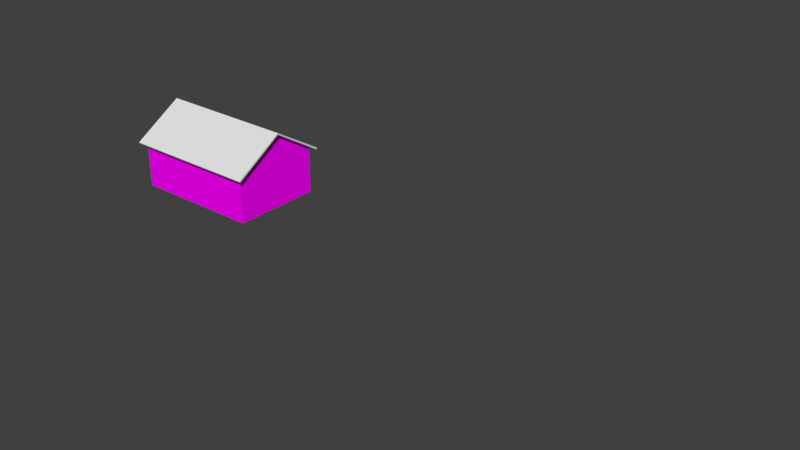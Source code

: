 # Source: casa4.blend  (saved by Blender 2.79.0; exported with 4.5.12 LTS)
import bpy
from mathutils import Matrix  # noqa: F401  (used for matrix-valued properties, if any)

bpy.ops.wm.read_factory_settings(use_empty=True)
scene = bpy.context.scene
scene.name = 'Scene'

# ---- collections
col_collection_1 = bpy.data.collections.new('Collection 1'); scene.collection.children.link(col_collection_1)
col_collection_2 = bpy.data.collections.new('Collection 2'); scene.collection.children.link(col_collection_2)
col_collection_2.hide_render = True
col_collection_2.hide_viewport = True

# ---- images (referenced by path relative to the original .blend; pixels are not part of the script)
import os
ASSET_DIR = os.environ.get("B2B_ASSET_DIR", "")  # directory of the original .blend (textures are referenced by path, not embedded)
HERE = os.path.dirname(os.path.abspath(__file__))  # packed textures are extracted next to this script under _unpacked/

def load_image(name, relpath, width, height, colorspace="sRGB"):
    """Load a texture the original file referenced (path relative to the .blend, or extracted next to this script)."""
    p = next((c for c in (os.path.join(HERE, relpath), os.path.join(ASSET_DIR, relpath)) if relpath and os.path.exists(c)), "")
    if p:
        img = bpy.data.images.load(p, check_existing=True)
        img.name = name
    else:  # same state as the original file: an image datablock whose file is absent (Cycles renders it pink)
        img = bpy.data.images.new(name, width, height)
        img.source = "FILE"
        img.filepath = "//" + (relpath or name)
    img.colorspace_settings.name = colorspace
    return img
img_casa4_png = load_image('casa4.png', 'casa4.png', 1024, 1024, 'sRGB')

# ---- materials (node trees are filled in below, after node groups)
mat_material = bpy.data.materials.new('Material')
mat_material.alpha_threshold = 0.0
mat_material.roughness = 0.5
mat_material.line_color = (0.0, 0.0, 0.0, 1.0)

# ---- material node trees
mat_material.use_nodes = True; mat_material.node_tree.nodes.clear()
_N = mat_material.node_tree.nodes; _L = mat_material.node_tree.links
n0 = _N.new('ShaderNodeOutputMaterial'); n0.name = 'Material Output'; n0.location = (300, 300)
n1 = _N.new('ShaderNodeBsdfDiffuse'); n1.name = 'Diffuse BSDF'; n1.location = (10, 300)
n2 = _N.new('ShaderNodeTexImage'); n2.name = 'Image Texture'; n2.location = (-269, 252)
n2.width = 140
n2.image = img_casa4_png
_L.new(n1.outputs[0], n0.inputs[0])
_L.new(n2.outputs[0], n1.inputs[0])
n0.is_active_output = True

# ---- world
world_world = bpy.data.worlds.new('World'); scene.world = world_world
world_world.color = (0.05088, 0.05088, 0.05088)
world_world.use_sun_shadow = False
world_world.sun_shadow_jitter_overblur = 0.0
world_world.cycles.sampling_method = 'MANUAL'

# ---- meshes
me_plane = bpy.data.meshes.new('Plane')
me_plane.from_pydata([(-3.627, 1.192e-07, 0.0), (-3.627, 2.499, -1.56), (0.0, 1.192e-07, 0.0), (0.0, 2.499, -1.56), (0.0, 2.822, -1.644), (0.0, 0.0, 0.08482), (-3.945, 2.769, -1.729), (-3.945, 0.0, 0.0), (0.0, 2.769, -1.729), (-3.945, 2.823, -1.645), (-3.945, 0.0, 0.08482)], [], [(0, 1, 3, 2), (10, 5, 4, 9), (1, 0, 7, 6), (6, 7, 10, 9), (8, 6, 9, 4), (3, 1, 6, 8)])
me_plane.use_remesh_preserve_volume = False
me_plane.use_remesh_preserve_attributes = False
me_plane.use_mirror_vertex_groups = False
me_plane.update()
me_cube_002 = bpy.data.meshes.new('Cube.002')
me_cube_002.from_pydata([(-3.997, -3.57, 0.0), (-3.997, -3.57, 2.649), (-3.997, 1.428, 0.0), (-3.997, 1.428, 2.649), (3.257, -3.57, 2.649), (3.257, 1.428, 2.649), (3.257, 1.428, 0.0), (0.148, 1.428, 0.0), (-0.3701, 1.428, 2.649), (3.257, -3.57, 0.0), (-2.961, 1.428, 0.982), (-1.925, 1.428, 0.982), (-0.8883, 1.428, 0.982), (0.148, 1.428, 0.982), (1.184, 1.428, 0.1988), (2.221, 1.428, 0.1988), (-2.961, 1.428, 1.988), (-1.925, 1.428, 1.988), (-0.8883, 1.428, 1.988), (0.148, 1.428, 1.988), (1.184, 1.428, 2.195), (2.221, 1.428, 2.195), (-2.961, 1.33, 0.982), (-1.925, 1.33, 0.982), (-0.8883, 1.33, 0.982), (0.148, 1.33, 0.982), (1.184, 1.33, 0.1988), (2.221, 1.33, 0.1988), (-2.961, 1.33, 1.988), (-1.925, 1.33, 1.988), (-0.8883, 1.33, 1.988), (0.148, 1.33, 1.988), (1.184, 1.33, 2.195), (2.221, 1.33, 2.195), (-3.997, -1.071, 4.209), (3.257, -1.071, 4.209), (2.221, 1.428, 0.0), (-0.8883, 1.428, 0.4873), (-0.8882, 1.428, 0.0)], [], [(3, 8, 17, 16), (1, 34, 3), (15, 21, 5, 6), (2, 3, 16, 10), (15, 14, 26, 27), (11, 17, 18, 12), (19, 13, 25, 31), (13, 19, 20, 14), (11, 10, 22, 23), (2, 10, 11, 37, 38), (7, 37, 12), (7, 12, 13), (7, 13, 14), (7, 14, 15, 36), (17, 8, 18), (18, 8, 19), (19, 8, 20), (20, 8, 5, 21), (22, 28, 29, 23), (24, 30, 31, 25), (26, 32, 33, 27), (10, 16, 28, 22), (18, 19, 31, 30), (14, 20, 32, 26), (17, 11, 23, 29), (13, 12, 24, 25), (21, 15, 27, 33), (16, 17, 29, 28), (12, 18, 30, 24), (20, 21, 33, 32), (4, 1, 0, 9), (5, 35, 4), (1, 3, 2, 0), (5, 4, 9, 6), (36, 15, 6), (38, 37, 7), (12, 37, 11)])
_uv = me_cube_002.uv_layers.new(name='UVMap')
_uv.uv.foreach_set('vector', [1.912, 0.8163, 1.489, 0.8163, 1.67, 0.7392, 1.791, 0.7392, -0.3654, 0.8163, -0.6572, 0.9985, -0.949, 0.8163, 1.186, 0.5303, 1.186, 0.7633, 1.065, 0.8163, 1.065, 0.5071, 1.912, 0.5071, 1.912, 0.8163, 1.791, 0.7392, 1.791, 0.6217, 1.307, 0.5418, 1.186, 0.5418, 1.186, 0.5303, 1.307, 0.5303, 1.67, 0.6217, 1.67, 0.7392, 1.549, 0.7392, 1.549, 0.6217, 1.428, 0.7392, 1.428, 0.6217, 1.44, 0.6217, 1.44, 0.7392, 1.428, 0.6217, 1.428, 0.7392, 1.307, 0.7633, 1.307, 0.5303, 1.67, 0.6217, 1.791, 0.6217, 1.791, 0.6332, 1.67, 0.6332, 1.912, 0.5071, 1.791, 0.6217, 1.67, 0.6217, 1.549, 0.564, 1.549, 0.5071, 1.428, 0.5071, 1.549, 0.564, 1.549, 0.6217, 1.428, 0.5071, 1.549, 0.6217, 1.428, 0.6217, 1.428, 0.5071, 1.428, 0.6217, 1.307, 0.5303, 1.428, 0.5071, 1.307, 0.5303, 1.186, 0.5303, 1.186, 0.5071, 1.67, 0.7392, 1.489, 0.8163, 1.549, 0.7392, 1.549, 0.7392, 1.489, 0.8163, 1.428, 0.7392, 1.428, 0.7392, 1.489, 0.8163, 1.307, 0.7633, 1.307, 0.7633, 1.489, 0.8163, 1.065, 0.8163, 1.186, 0.7633, -0.6092, 2.061, -0.6092, 1.576, -0.1095, 1.576, -0.1095, 2.061, -0.6092, 1.575, -0.6092, 1.09, -0.1095, 1.09, -0.1095, 1.575, 0.2559, 0.0, 0.2559, 0.5, 0.0, 0.5, 0.0, 0.0, 1.791, 0.6217, 1.791, 0.7392, 1.78, 0.7392, 1.78, 0.6217, 1.549, 0.7392, 1.428, 0.7392, 1.428, 0.7277, 1.549, 0.7277, 1.307, 0.5303, 1.307, 0.7633, 1.296, 0.7633, 1.296, 0.5303, 1.67, 0.7392, 1.67, 0.6217, 1.682, 0.6217, 1.682, 0.7392, 1.428, 0.6217, 1.549, 0.6217, 1.549, 0.6332, 1.428, 0.6332, 1.186, 0.7633, 1.186, 0.5303, 1.198, 0.5303, 1.198, 0.7633, 1.791, 0.7392, 1.67, 0.7392, 1.67, 0.7277, 1.791, 0.7277, 1.549, 0.6217, 1.549, 0.7392, 1.538, 0.7392, 1.538, 0.6217, 1.186, 0.7519, 1.307, 0.7519, 1.307, 0.7633, 1.186, 0.7633, 0.4815, 0.8163, -0.3654, 0.8163, -0.3654, 0.5071, 0.4815, 0.5071, 1.065, 0.8163, 0.7733, 0.9985, 0.4815, 0.8163, -0.3654, 0.8163, -0.949, 0.8163, -0.949, 0.5071, -0.3654, 0.5071, 1.065, 0.8163, 0.4815, 0.8163, 0.4815, 0.5071, 1.065, 0.5071, 1.186, 0.5071, 1.186, 0.5303, 1.065, 0.5071, 1.549, 0.5071, 1.549, 0.564, 1.428, 0.5071, 1.549, 0.6217, 1.549, 0.564, 1.67, 0.6217])
_uv.active_render = True
_uv = me_cube_002.uv_layers.new(name='UVMap.001')
_uv.uv.foreach_set('vector', [0.6717, 0.5506, 0.8839, 0.5506, 0.8839, 0.4494, 0.6717, 0.4494, 0.08368, 0.6667, 0.005, 0.6667, 0.005, 0.8839, 0.4494, 0.7728, 0.6617, 0.7728, 0.6617, 0.6717, 0.4494, 0.6717, 0.995, 0.2172, 0.995, 0.005, 0.8939, 0.005, 0.8939, 0.2172, 0.6717, 0.9394, 0.7728, 0.9394, 0.7728, 0.9217, 0.6717, 0.9217, 0.7728, 0.7828, 0.6717, 0.7828, 0.6717, 0.8839, 0.7728, 0.8839, 0.9394, 0.5506, 0.9394, 0.4494, 0.9217, 0.4494, 0.9217, 0.5506, 0.2172, 0.8939, 0.1161, 0.8939, 0.1161, 0.995, 0.2172, 0.995, 0.4494, 0.9394, 0.5506, 0.9394, 0.5506, 0.9217, 0.4494, 0.9217, 0.4394, 0.6717, 0.2272, 0.6717, 0.2272, 0.8839, 0.3341, 0.8839, 0.4394, 0.8316, 0.8839, 0.5656, 0.8362, 0.6684, 0.8839, 0.7728, 0.5606, 0.9344, 0.6567, 0.8939, 0.5606, 0.8939, 0.3283, 0.995, 0.2322, 0.995, 0.3283, 0.8989, 0.9394, 0.3383, 0.8939, 0.3383, 0.8939, 0.4394, 0.9394, 0.4056, 0.995, 0.2322, 0.8989, 0.3283, 0.995, 0.3283, 0.3233, 0.8939, 0.2272, 0.8939, 0.2272, 0.99, 0.8939, 0.2272, 0.99, 0.2272, 0.8939, 0.3233, 0.6617, 0.8839, 0.6617, 0.7828, 0.4494, 0.7828, 0.4494, 0.8839, 0.8839, 0.7828, 0.7828, 0.7828, 0.7828, 0.8839, 0.8839, 0.8839, 0.1061, 0.8939, 0.005, 0.8939, 0.005, 0.995, 0.1061, 0.995, 0.7728, 0.7728, 0.7728, 0.5606, 0.6717, 0.5606, 0.6717, 0.7728, 0.3383, 0.9394, 0.4394, 0.9394, 0.4394, 0.9217, 0.3383, 0.9217, 0.9394, 0.6617, 0.9394, 0.5606, 0.9217, 0.5606, 0.9217, 0.6617, 0.3383, 0.9117, 0.5506, 0.9117, 0.5506, 0.8939, 0.3383, 0.8939, 0.9117, 0.7728, 0.9117, 0.6717, 0.8939, 0.6717, 0.8939, 0.7728, 0.7828, 0.9394, 0.8839, 0.9394, 0.8839, 0.9217, 0.7828, 0.9217, 0.9117, 0.6617, 0.9117, 0.4494, 0.8939, 0.4494, 0.8939, 0.6617, 0.6717, 0.9117, 0.7728, 0.9117, 0.7728, 0.8939, 0.6717, 0.8939, 0.9117, 0.8839, 0.9117, 0.7828, 0.8939, 0.7828, 0.8939, 0.8839, 0.7828, 0.9117, 0.8839, 0.9117, 0.8839, 0.8939, 0.7828, 0.8939, 0.6617, 0.01, 0.2272, 0.6567, 0.2272, 0.4494, 0.4544, 0.4394, 0.5839, 0.4204, 0.6617, 0.3408, 0.6617, 0.01, 0.08368, 0.6667, 0.005, 0.8839, 0.2172, 0.8839, 0.2172, 0.4494, 0.5839, 0.4204, 0.6617, 0.01, 0.4544, 0.4394, 0.4494, 0.6717, 0.9394, 0.4056, 0.8939, 0.4394, 0.9394, 0.4394, 0.4394, 0.8316, 0.3341, 0.8839, 0.4394, 0.8839, 0.8839, 0.7728, 0.8362, 0.6684, 0.7878, 0.7728])
me_cube_002.materials.append(mat_material)
me_cube_002.use_remesh_preserve_volume = False
me_cube_002.use_remesh_preserve_attributes = False
me_cube_002.use_mirror_vertex_groups = False
me_cube_002.update()
me_cube_001 = bpy.data.meshes.new('Cube.001')
me_cube_001.from_pydata([(0.8579, -3.999, -1.0), (0.8579, -3.999, 1.5), (0.8579, 1.0, -1.0), (0.8579, 1.0, 1.5), (9.625, 1.0, 1.5), (9.625, 1.0, -1.0), (9.625, -3.999, -1.0), (9.625, -3.999, 1.5), (5.237, 1.0, 1.5), (5.868, 1.0, -1.0), (4.615, 1.0, -1.0), (9.625, -1.499, 2.492), (2.11, 1.0, 0.8304), (2.11, 1.0, -0.1667), (3.363, 1.0, 0.8304), (3.363, 1.0, -0.1667), (4.615, 1.0, 1.066), (4.615, 1.0, -0.95), (5.868, 1.0, 1.066), (5.868, 1.0, -0.95), (7.12, 1.0, 0.8304), (7.12, 1.0, -0.1667), (8.372, 1.0, 0.8304), (8.372, 1.0, -0.1667), (4.615, 0.9126, 1.066), (4.615, 0.9126, -0.95), (5.868, 0.9126, 1.066), (5.868, 0.9126, -0.95), (2.11, 0.8838, 0.8304), (2.11, 0.8838, -0.1667), (3.363, 0.8838, 0.8304), (3.363, 0.8838, -0.1667), (7.12, 0.8838, 0.8304), (7.12, 0.8838, -0.1667), (8.372, 0.8838, 0.8304), (8.372, 0.8838, -0.1667), (9.625, 1.095, 1.46), (5.237, 1.095, 1.46), (0.8579, 1.095, 1.46)], [], [(12, 3, 14), (14, 3, 8, 16), (16, 8, 18), (18, 8, 20), (20, 8, 4, 22), (4, 11, 7), (9, 21, 23, 5), (21, 20, 32, 33), (9, 19, 21), (19, 18, 20, 21), (10, 17, 19, 9), (19, 17, 25, 27), (2, 13, 15, 10), (15, 14, 16, 17), (22, 23, 35, 34), (2, 3, 12, 13), (1, 0, 6, 7), (8, 3, 38, 37), (23, 22, 4, 5), (25, 24, 26, 27), (18, 19, 27, 26), (17, 16, 24, 25), (16, 18, 26, 24), (33, 32, 34, 35), (29, 28, 30, 31), (23, 21, 33, 35), (12, 14, 30, 28), (14, 15, 31, 30), (13, 12, 28, 29), (20, 22, 34, 32), (15, 13, 29, 31), (4, 8, 37, 36), (5, 4, 7, 6), (10, 15, 17)])
_uv = me_cube_001.uv_layers.new(name='UVMap')
_uv.uv.foreach_set('vector', [0.1101, 0.8391, 0.0002534, 0.7804, 0.22, 0.8391, 0.22, 0.8391, 0.0002534, 0.7804, 0.4228, 0.7804, 0.3299, 0.8184, 0.3299, 0.8184, 0.4228, 0.7804, 0.4398, 0.8184, 0.4398, 0.8184, 0.4228, 0.7804, 0.5497, 0.8391, 0.5497, 0.8391, 0.4228, 0.7804, 0.7695, 0.7804, 0.6596, 0.8391, 0.878, 0.2196, 0.6587, 0.3067, 0.4394, 0.2196, 0.4398, 0.9997, 0.5497, 0.9266, 0.6596, 0.9266, 0.7695, 0.9998, 0.5492, 0.7469, 0.6367, 0.7469, 0.6367, 0.7571, 0.5492, 0.7571, 0.4398, 0.9997, 0.4398, 0.9954, 0.5497, 0.9266, 0.4398, 0.9954, 0.4398, 0.8184, 0.5497, 0.8391, 0.5497, 0.9266, 0.3299, 0.9997, 0.3299, 0.9954, 0.4398, 0.9954, 0.4398, 0.9997, 0.8861, 0.0002478, 0.8861, 0.1101, 0.8785, 0.1101, 0.8785, 0.0002478, 0.0002478, 0.9997, 0.1101, 0.9266, 0.22, 0.9266, 0.3299, 0.9997, 0.22, 0.9266, 0.22, 0.8391, 0.3299, 0.8184, 0.3299, 0.9954, 0.7466, 0.7469, 0.8341, 0.7469, 0.8341, 0.7571, 0.7466, 0.7571, 0.0002478, 0.9997, 0.0002534, 0.7804, 0.1101, 0.8391, 0.1101, 0.9266, 0.4394, 0.5265, 0.4394, 0.3072, 0.7861, 0.527, 0.7861, 0.7464, 0.4228, 0.7804, 0.0002534, 0.7804, 0.0002537, 0.7713, 0.4228, 0.7713, 0.6596, 0.9266, 0.6596, 0.8391, 0.7695, 0.7804, 0.7695, 0.9998, 0.7759, 0.77, 0.9528, 0.77, 0.9528, 0.8799, 0.7759, 0.8799, 0.8861, 0.397, 0.8861, 0.5739, 0.8785, 0.5739, 0.8785, 0.397, 0.8861, 0.1101, 0.8861, 0.2871, 0.8785, 0.2871, 0.8785, 0.1101, 0.8861, 0.2871, 0.8861, 0.397, 0.8785, 0.397, 0.8785, 0.2871, 0.7866, 0.7249, 0.7866, 0.6374, 0.8965, 0.6374, 0.8965, 0.7249, 0.7866, 0.527, 0.8741, 0.527, 0.8741, 0.6369, 0.7866, 0.6369, 0.4394, 0.7469, 0.5492, 0.7469, 0.5492, 0.7571, 0.4394, 0.7571, 0.6367, 0.7576, 0.7466, 0.7576, 0.7466, 0.7678, 0.6367, 0.7678, 0.7466, 0.7576, 0.8341, 0.7576, 0.8341, 0.7678, 0.7466, 0.7678, 0.5492, 0.7576, 0.6367, 0.7576, 0.6367, 0.7678, 0.5492, 0.7678, 0.6367, 0.7469, 0.7466, 0.7469, 0.7466, 0.7571, 0.6367, 0.7571, 0.4394, 0.7576, 0.5492, 0.7576, 0.5492, 0.7678, 0.4394, 0.7678, 0.7695, 0.7804, 0.4228, 0.7804, 0.4228, 0.7713, 0.7695, 0.7713, 0.878, 0.0002478, 0.878, 0.2196, 0.4394, 0.2196, 0.4394, 0.0002478, 0.3299, 0.9997, 0.22, 0.9266, 0.3299, 0.9954])
_uv.active_render = True
_uv = me_cube_001.uv_layers.new(name='UVMap.001')
_uv.uv.foreach_set('vector', [0.595, 0.9424, 0.595, 0.8521, 0.51, 0.9424, 0.995, 0.005, 0.805, 0.005, 0.805, 0.2055, 0.995, 0.2055, 0.92, 0.9574, 0.92, 0.995, 0.91, 0.995, 0.97, 0.8371, 0.96, 0.8371, 0.97, 0.7468, 0.395, 0.9424, 0.395, 0.8471, 0.205, 0.8471, 0.205, 0.9424, 0.79, 0.4261, 0.405, 0.4261, 0.405, 0.6216, 0.995, 0.2155, 0.905, 0.2155, 0.905, 0.4161, 0.995, 0.4161, 0.505, 0.9687, 0.595, 0.9687, 0.595, 0.9524, 0.505, 0.9524, 0.965, 0.7418, 0.955, 0.7418, 0.955, 0.8321, 0.695, 0.8471, 0.605, 0.8471, 0.605, 0.9424, 0.695, 0.9424, 0.97, 0.8471, 0.955, 0.8471, 0.955, 0.9424, 0.97, 0.9424, 0.705, 0.9687, 0.795, 0.9687, 0.795, 0.9524, 0.705, 0.9524, 0.505, 0.9374, 0.505, 0.8471, 0.805, 0.6366, 0.895, 0.8371, 0.495, 0.8471, 0.405, 0.8471, 0.405, 0.9424, 0.495, 0.9424, 0.605, 0.9687, 0.695, 0.9687, 0.695, 0.9524, 0.605, 0.9524, 0.895, 0.6266, 0.895, 0.4261, 0.805, 0.4261, 0.805, 0.6266, 0.795, 0.8371, 0.795, 0.6366, 0.405, 0.2155, 0.41, 0.4161, 0.92, 0.8371, 0.92, 0.4261, 0.905, 0.4261, 0.905, 0.8371, 0.005, 0.9424, 0.195, 0.9424, 0.195, 0.8471, 0.005, 0.8471, 0.895, 0.4161, 0.895, 0.2155, 0.805, 0.2155, 0.805, 0.4161, 0.005, 0.9687, 0.195, 0.9687, 0.195, 0.9524, 0.005, 0.9524, 0.97, 0.6266, 0.97, 0.4261, 0.955, 0.4261, 0.955, 0.6266, 0.805, 0.9687, 0.895, 0.9687, 0.895, 0.9524, 0.805, 0.9524, 0.895, 0.8471, 0.805, 0.8471, 0.805, 0.9424, 0.895, 0.9424, 0.795, 0.8471, 0.705, 0.8471, 0.705, 0.9424, 0.795, 0.9424, 0.92, 0.9424, 0.92, 0.8471, 0.905, 0.8471, 0.905, 0.9424, 0.205, 0.9687, 0.295, 0.9687, 0.295, 0.9524, 0.205, 0.9524, 0.945, 0.9424, 0.945, 0.8471, 0.93, 0.8471, 0.93, 0.9424, 0.305, 0.9687, 0.395, 0.9687, 0.395, 0.9524, 0.305, 0.9524, 0.97, 0.7318, 0.97, 0.6366, 0.955, 0.6366, 0.955, 0.7318, 0.405, 0.9687, 0.495, 0.9687, 0.495, 0.9524, 0.405, 0.9524, 0.945, 0.8371, 0.945, 0.4261, 0.93, 0.4261, 0.93, 0.8371, 0.795, 0.2055, 0.795, 0.005, 0.405, 0.005, 0.405, 0.2055, 0.895, 0.8371, 0.805, 0.6366, 0.805, 0.8371])
me_cube_001.use_remesh_preserve_volume = False
me_cube_001.use_remesh_preserve_attributes = False
me_cube_001.use_mirror_vertex_groups = False
me_cube_001.update()
me_cube_005 = bpy.data.meshes.new('Cube.005')
me_cube_005.from_pydata([(0.8579, -3.999, 1.5), (0.8579, 1.0, 1.5), (9.625, 1.095, 1.46), (9.847, -3.999, 1.5), (0.8579, -4.049, 1.54), (0.8579, -1.505, 2.535), (9.847, -1.499, 2.492), (0.8579, 1.135, 1.516), (9.847, -1.505, 2.535), (0.8579, 1.095, 1.46), (9.847, 1.095, 1.46), (9.847, -4.049, 1.54), (9.847, 1.135, 1.516), (9.625, -1.505, 2.492), (9.625, -3.999, 1.5), (9.625, -1.499, 2.492), (9.625, 1.09, 1.46)], [(8, 13)], [(2, 12, 10), (14, 3, 11), (3, 6, 8, 11), (6, 10, 12, 8), (11, 8, 5, 4), (1, 7, 9), (5, 8, 12, 7), (0, 14, 11, 4), (9, 7, 12, 2), (6, 3, 14, 15), (10, 6, 13, 16)])
_uv = me_cube_005.uv_layers.new(name='UVMap')
_uv.uv.foreach_set('vector', [-0.8517, 0.8061, 0.3401, 0.8342, 0.3401, 0.8061, 1.648, 0.3412, 2.34, 0.3412, 1.648, 0.3159, 0.3412, 0.8259, 1.591, 1.322, 1.588, 1.343, 0.3159, 0.8462, 0.5908, 0.322, 1.84, -0.1741, 1.908, -0.1658, 0.5881, 0.3434, 1.648, -0.6841, 1.648, 0.5881, 0.9566, 0.5881, 0.9566, -0.6841, 0.8404, 0.8259, 0.9079, 0.8342, 0.8881, 0.8061, 0.9566, -0.4119, 1.648, -0.4119, 1.648, 0.9079, 0.9566, 0.9079, 0.9566, 0.3412, 1.648, 0.3412, 1.648, 0.3159, 0.9566, 0.3159, -2.043, 0.8061, -2.043, 0.8342, -0.8517, 0.8342, -0.8517, 0.8061, 1.591, 1.322, 0.3412, 0.8259, 0.3412, 0.8259, 1.591, 1.322, 1.84, -0.1741, 0.5908, 0.322, 0.5908, 0.322, 1.84, -0.1741])
_uv.active_render = True
_uv = me_cube_005.uv_layers.new(name='UVMap.001')
_uv.uv.foreach_set('vector', [0.0, 0.0, 0.0, 0.0, 0.0, 0.0, 0.0, 0.0, 0.0, 0.0, 0.0, 0.0, 0.0, 0.0, 0.0, 0.0, 0.0, 0.0, 0.0, 0.0, 0.0, 0.0, 0.0, 0.0, 0.0, 0.0, 0.0, 0.0, 0.0, 0.0, 0.0, 0.0, 0.0, 0.0, 0.0, 0.0, 0.0, 0.0, 0.0, 0.0, 0.0, 0.0, 0.0, 0.0, 0.0, 0.0, 0.0, 0.0, 0.0, 0.0, 0.0, 0.0, 0.0, 0.0, 0.0, 0.0, 0.0, 0.0, 0.0, 0.0, 0.0, 0.0, 0.0, 0.0, 0.0, 0.0, 0.0, 0.0, 0.0, 0.0, 0.0, 0.0, 0.0, 0.0, 0.0, 0.0, 0.0, 0.0, 0.0, 0.0, 0.0, 0.0])
me_cube_005.use_remesh_preserve_volume = False
me_cube_005.use_remesh_preserve_attributes = False
me_cube_005.use_mirror_vertex_groups = False
me_cube_005.update()

# ---- objects
ob_plane = bpy.data.objects.new('Plane', me_plane)
ob_cube_002 = bpy.data.objects.new('Cube.002', me_cube_002)
ob_cube_001 = bpy.data.objects.new('Cube.001', me_cube_001)
ob_cube_004 = bpy.data.objects.new('Cube.004', me_cube_005)

# ---- transforms, parenting, visibility, modifiers, constraints
ob_plane.location = (-18.11, -1.818, 4.212)
ob_plane.lineart.crease_threshold = 0.0
_m = ob_plane.modifiers.new('Mirror', 'MIRROR')
_m.use_axis = (True, True, False)
_m.use_clip = True
ob_cube_002.location = (-17.74, -0.7473, 0.003296)
ob_cube_002.lineart.crease_threshold = 0.0
ob_cube_001.location = (-13.94, -0.3191, 1.152)
ob_cube_001.lineart.crease_threshold = 0.0
ob_cube_004.location = (-13.94, -0.3191, 1.152)
ob_cube_004.lineart.crease_threshold = 0.0

# ---- collection membership
col_collection_1.objects.link(ob_plane)
col_collection_1.objects.link(ob_cube_002)
col_collection_2.objects.link(ob_cube_001)
col_collection_2.objects.link(ob_cube_004)

# ---- scene / render settings (as saved in the file)
scene.frame_start = 1; scene.frame_end = 250; scene.frame_set(1)
scene.render.engine = 'CYCLES'
scene.render.resolution_percentage = 50
scene.render.dither_intensity = 0.0
scene.cycles.use_denoising = False
scene.cycles.samples = 128
scene.cycles.sampling_pattern = 'TABULATED_SOBOL'
scene.cycles.use_adaptive_sampling = False
scene.cycles.use_light_tree = False
scene.cycles.blur_glossy = 0.0
scene.cycles.sample_clamp_indirect = 0.0
scene.view_settings.view_transform = 'Standard'
bpy.context.view_layer.update()

# ---- added for rendering (the .blend has no active camera and no usable light): camera, sun
cam_auto = bpy.data.cameras.new('AutoCamera')
cam_auto.lens = 50.0
cam_auto.sensor_width = 36.0
cam_auto.clip_end = 1000.0
ob_auto_camera = bpy.data.objects.new('AutoCamera', cam_auto)
scene.collection.objects.link(ob_auto_camera)
ob_auto_camera.location = (24.2909, -38.2278, 25.9649)
ob_auto_camera.rotation_euler = (1.09748, -7.21219e-08, 0.694738)
scene.camera = ob_auto_camera
light_auto_sun = bpy.data.lights.new('AutoSun', 'SUN')
light_auto_sun.energy = 3.0
light_auto_sun.angle = 0.0523599
ob_auto_sun = bpy.data.objects.new('AutoSun', light_auto_sun)
scene.collection.objects.link(ob_auto_sun)
ob_auto_sun.rotation_euler = (0.872665, 0.174533, 0.523599)
bpy.context.view_layer.update()

